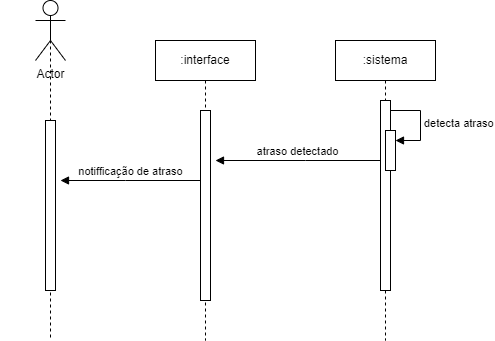

The diagram above was exported from draw.io. Its source (the exported page's mxGraphModel, read from the mxfile embedded in the PNG):
<mxGraphModel dx="1434" dy="707" grid="1" gridSize="10" guides="1" tooltips="1" connect="1" arrows="1" fold="1" page="1" pageScale="1" pageWidth="850" pageHeight="1100" math="0" shadow="0">
  <root>
    <mxCell id="0" />
    <mxCell id="1" parent="0" />
    <mxCell id="aM9ryv3xv72pqoxQDRHE-1" value=":interface" style="shape=umlLifeline;perimeter=lifelinePerimeter;whiteSpace=wrap;html=1;container=0;dropTarget=0;collapsible=0;recursiveResize=0;outlineConnect=0;portConstraint=eastwest;newEdgeStyle={&quot;edgeStyle&quot;:&quot;elbowEdgeStyle&quot;,&quot;elbow&quot;:&quot;vertical&quot;,&quot;curved&quot;:0,&quot;rounded&quot;:0};" parent="1" vertex="1">
      <mxGeometry x="255" y="70" width="100" height="300" as="geometry" />
    </mxCell>
    <mxCell id="aM9ryv3xv72pqoxQDRHE-2" value="" style="html=1;points=[];perimeter=orthogonalPerimeter;outlineConnect=0;targetShapes=umlLifeline;portConstraint=eastwest;newEdgeStyle={&quot;edgeStyle&quot;:&quot;elbowEdgeStyle&quot;,&quot;elbow&quot;:&quot;vertical&quot;,&quot;curved&quot;:0,&quot;rounded&quot;:0};" parent="aM9ryv3xv72pqoxQDRHE-1" vertex="1">
      <mxGeometry x="45" y="70" width="10" height="190" as="geometry" />
    </mxCell>
    <mxCell id="aM9ryv3xv72pqoxQDRHE-5" value=":sistema" style="shape=umlLifeline;perimeter=lifelinePerimeter;whiteSpace=wrap;html=1;container=0;dropTarget=0;collapsible=0;recursiveResize=0;outlineConnect=0;portConstraint=eastwest;newEdgeStyle={&quot;edgeStyle&quot;:&quot;elbowEdgeStyle&quot;,&quot;elbow&quot;:&quot;vertical&quot;,&quot;curved&quot;:0,&quot;rounded&quot;:0};" parent="1" vertex="1">
      <mxGeometry x="435" y="70" width="100" height="300" as="geometry" />
    </mxCell>
    <mxCell id="aM9ryv3xv72pqoxQDRHE-6" value="" style="html=1;points=[];perimeter=orthogonalPerimeter;outlineConnect=0;targetShapes=umlLifeline;portConstraint=eastwest;newEdgeStyle={&quot;edgeStyle&quot;:&quot;elbowEdgeStyle&quot;,&quot;elbow&quot;:&quot;vertical&quot;,&quot;curved&quot;:0,&quot;rounded&quot;:0};" parent="aM9ryv3xv72pqoxQDRHE-5" vertex="1">
      <mxGeometry x="45" y="60" width="10" height="190" as="geometry" />
    </mxCell>
    <mxCell id="abtXi2-xOTvAb1bw6A7A-10" value="" style="html=1;points=[];perimeter=orthogonalPerimeter;outlineConnect=0;targetShapes=umlLifeline;portConstraint=eastwest;newEdgeStyle={&quot;edgeStyle&quot;:&quot;elbowEdgeStyle&quot;,&quot;elbow&quot;:&quot;vertical&quot;,&quot;curved&quot;:0,&quot;rounded&quot;:0};" parent="aM9ryv3xv72pqoxQDRHE-5" vertex="1">
      <mxGeometry x="50" y="90" width="10" height="40" as="geometry" />
    </mxCell>
    <mxCell id="abtXi2-xOTvAb1bw6A7A-11" value="detecta atraso" style="html=1;align=left;spacingLeft=2;endArrow=block;rounded=0;edgeStyle=orthogonalEdgeStyle;curved=0;rounded=0;" parent="aM9ryv3xv72pqoxQDRHE-5" target="abtXi2-xOTvAb1bw6A7A-10" edge="1">
      <mxGeometry relative="1" as="geometry">
        <mxPoint x="55" y="70" as="sourcePoint" />
        <Array as="points">
          <mxPoint x="85" y="100" />
        </Array>
      </mxGeometry>
    </mxCell>
    <mxCell id="aM9ryv3xv72pqoxQDRHE-9" value="atraso detectado" style="html=1;verticalAlign=bottom;endArrow=block;edgeStyle=elbowEdgeStyle;elbow=vertical;curved=0;rounded=0;" parent="1" source="aM9ryv3xv72pqoxQDRHE-6" edge="1">
      <mxGeometry relative="1" as="geometry">
        <mxPoint x="390" y="190" as="sourcePoint" />
        <Array as="points">
          <mxPoint x="405" y="190" />
        </Array>
        <mxPoint x="315" y="190" as="targetPoint" />
      </mxGeometry>
    </mxCell>
    <mxCell id="abtXi2-xOTvAb1bw6A7A-3" value="" style="shape=umlLifeline;perimeter=lifelinePerimeter;whiteSpace=wrap;html=1;container=0;dropTarget=0;collapsible=0;recursiveResize=0;outlineConnect=0;portConstraint=eastwest;newEdgeStyle={&quot;edgeStyle&quot;:&quot;elbowEdgeStyle&quot;,&quot;elbow&quot;:&quot;vertical&quot;,&quot;curved&quot;:0,&quot;rounded&quot;:0};size=0;" parent="1" vertex="1">
      <mxGeometry x="100" y="70" width="100" height="300" as="geometry" />
    </mxCell>
    <mxCell id="abtXi2-xOTvAb1bw6A7A-4" value="" style="html=1;points=[];perimeter=orthogonalPerimeter;outlineConnect=0;targetShapes=umlLifeline;portConstraint=eastwest;newEdgeStyle={&quot;edgeStyle&quot;:&quot;elbowEdgeStyle&quot;,&quot;elbow&quot;:&quot;vertical&quot;,&quot;curved&quot;:0,&quot;rounded&quot;:0};" parent="abtXi2-xOTvAb1bw6A7A-3" vertex="1">
      <mxGeometry x="45" y="80" width="10" height="170" as="geometry" />
    </mxCell>
    <mxCell id="abtXi2-xOTvAb1bw6A7A-5" value="Actor" style="shape=umlActor;verticalLabelPosition=bottom;verticalAlign=top;html=1;outlineConnect=0;" parent="1" vertex="1">
      <mxGeometry x="135" y="30" width="30" height="60" as="geometry" />
    </mxCell>
    <mxCell id="abtXi2-xOTvAb1bw6A7A-6" value="notifficação de atraso" style="html=1;verticalAlign=bottom;endArrow=block;edgeStyle=elbowEdgeStyle;elbow=vertical;curved=0;rounded=0;" parent="1" edge="1">
      <mxGeometry relative="1" as="geometry">
        <mxPoint x="300" y="210" as="sourcePoint" />
        <Array as="points">
          <mxPoint x="225" y="210" />
        </Array>
        <mxPoint x="160" y="210" as="targetPoint" />
      </mxGeometry>
    </mxCell>
  </root>
</mxGraphModel>